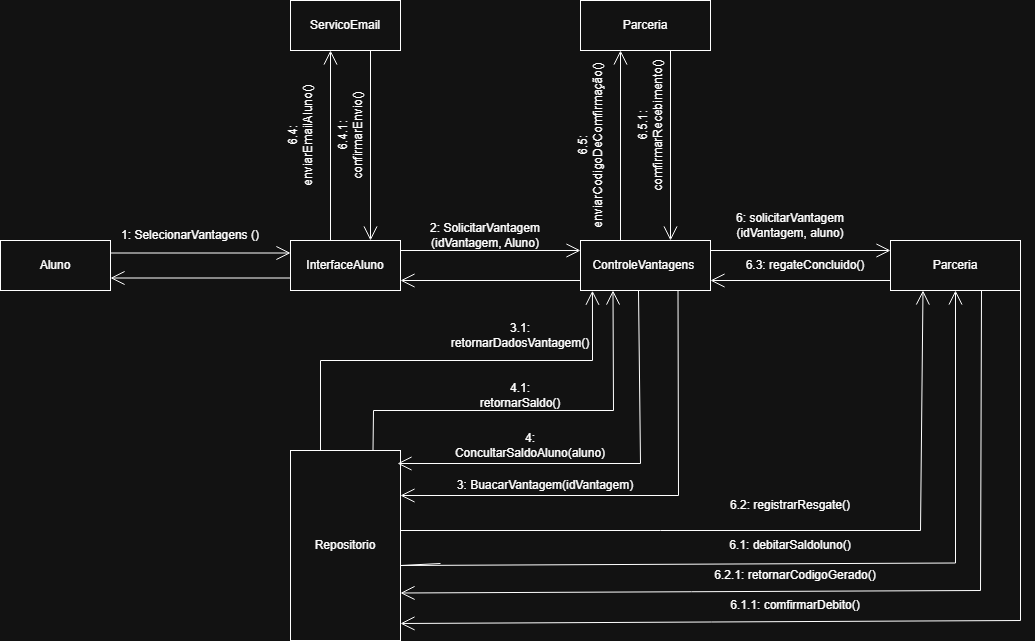

The diagram above was exported from draw.io. Its source (the exported page's mxGraphModel, read from the mxfile embedded in the PNG):
<mxGraphModel dx="1310" dy="1864" grid="1" gridSize="10" guides="1" tooltips="1" connect="1" arrows="1" fold="1" page="1" pageScale="1" pageWidth="827" pageHeight="1169" math="0" shadow="0">
  <root>
    <mxCell id="0" />
    <mxCell id="1" parent="0" />
    <mxCell id="KXjho5424hzHZgQL3-cg-1" parent="1" style="html=1;whiteSpace=wrap;" value="Aluno" vertex="1">
      <mxGeometry height="50" width="110" x="110" y="110" as="geometry" />
    </mxCell>
    <mxCell id="KXjho5424hzHZgQL3-cg-2" parent="1" style="html=1;whiteSpace=wrap;" value="ControleVantagens&amp;nbsp;" vertex="1">
      <mxGeometry height="50" width="130" x="690" y="110" as="geometry" />
    </mxCell>
    <mxCell id="KXjho5424hzHZgQL3-cg-3" parent="1" style="html=1;whiteSpace=wrap;" value="InterfaceAluno" vertex="1">
      <mxGeometry height="50" width="110" x="400" y="110" as="geometry" />
    </mxCell>
    <mxCell id="KXjho5424hzHZgQL3-cg-4" edge="1" parent="1" source="KXjho5424hzHZgQL3-cg-1" style="endArrow=open;endFill=1;endSize=12;html=1;rounded=0;exitX=1;exitY=0.25;exitDx=0;exitDy=0;entryX=0;entryY=0.25;entryDx=0;entryDy=0;" target="KXjho5424hzHZgQL3-cg-3" value="">
      <mxGeometry relative="1" width="160" as="geometry">
        <mxPoint x="280" y="120.00000000000006" as="sourcePoint" />
        <mxPoint x="400" y="120" as="targetPoint" />
      </mxGeometry>
    </mxCell>
    <mxCell id="KXjho5424hzHZgQL3-cg-5" edge="1" parent="1" source="KXjho5424hzHZgQL3-cg-3" style="endArrow=open;endFill=1;endSize=12;html=1;rounded=0;exitX=0;exitY=0.75;exitDx=0;exitDy=0;entryX=1;entryY=0.75;entryDx=0;entryDy=0;" target="KXjho5424hzHZgQL3-cg-1" value="">
      <mxGeometry relative="1" width="160" as="geometry">
        <mxPoint x="310" y="170.00000000000006" as="sourcePoint" />
        <mxPoint x="410" y="170.00000000000006" as="targetPoint" />
      </mxGeometry>
    </mxCell>
    <mxCell id="KXjho5424hzHZgQL3-cg-6" parent="1" style="text;html=1;whiteSpace=wrap;strokeColor=none;fillColor=none;align=center;verticalAlign=middle;rounded=0;" value="1: SelecionarVantagens ()" vertex="1">
      <mxGeometry height="30" width="160" x="220" y="90" as="geometry" />
    </mxCell>
    <mxCell id="KXjho5424hzHZgQL3-cg-7" edge="1" parent="1" style="endArrow=open;endFill=1;endSize=12;html=1;rounded=0;exitX=1;exitY=0.25;exitDx=0;exitDy=0;entryX=0;entryY=0.25;entryDx=0;entryDy=0;" value="">
      <mxGeometry relative="1" width="160" as="geometry">
        <mxPoint x="510" y="120" as="sourcePoint" />
        <mxPoint x="690" y="120" as="targetPoint" />
      </mxGeometry>
    </mxCell>
    <mxCell id="KXjho5424hzHZgQL3-cg-8" edge="1" parent="1" style="endArrow=open;endFill=1;endSize=12;html=1;rounded=0;exitX=0;exitY=0.75;exitDx=0;exitDy=0;entryX=1;entryY=0.75;entryDx=0;entryDy=0;" value="">
      <mxGeometry relative="1" width="160" as="geometry">
        <mxPoint x="690" y="150" as="sourcePoint" />
        <mxPoint x="510" y="150" as="targetPoint" />
      </mxGeometry>
    </mxCell>
    <mxCell id="KXjho5424hzHZgQL3-cg-9" parent="1" style="text;html=1;whiteSpace=wrap;strokeColor=none;fillColor=none;align=center;verticalAlign=middle;rounded=0;" value="2: SolicitarVantagem&lt;div&gt;(idVantagem, Aluno)&lt;/div&gt;" vertex="1">
      <mxGeometry height="30" width="130" x="530" y="90" as="geometry" />
    </mxCell>
    <mxCell id="KXjho5424hzHZgQL3-cg-10" parent="1" style="html=1;whiteSpace=wrap;" value="Repositorio" vertex="1">
      <mxGeometry height="190" width="110" x="400" y="320" as="geometry" />
    </mxCell>
    <mxCell id="KXjho5424hzHZgQL3-cg-11" edge="1" parent="1" source="KXjho5424hzHZgQL3-cg-2" style="endArrow=open;endFill=1;endSize=12;html=1;rounded=0;exitX=0.75;exitY=1;exitDx=0;exitDy=0;entryX=1;entryY=0.5;entryDx=0;entryDy=0;" value="">
      <mxGeometry relative="1" width="160" as="geometry">
        <Array as="points">
          <mxPoint x="788" y="365" />
        </Array>
        <mxPoint x="787.5" y="180" as="sourcePoint" />
        <mxPoint x="510" y="365" as="targetPoint" />
      </mxGeometry>
    </mxCell>
    <mxCell id="KXjho5424hzHZgQL3-cg-12" edge="1" parent="1" style="endArrow=open;endFill=1;endSize=12;html=1;rounded=0;exitX=0.75;exitY=1;exitDx=0;exitDy=0;" value="">
      <mxGeometry relative="1" width="160" as="geometry">
        <Array as="points">
          <mxPoint x="750" y="333" />
        </Array>
        <mxPoint x="748" y="160" as="sourcePoint" />
        <mxPoint x="507" y="333" as="targetPoint" />
      </mxGeometry>
    </mxCell>
    <mxCell id="KXjho5424hzHZgQL3-cg-13" parent="1" style="text;html=1;whiteSpace=wrap;strokeColor=none;fillColor=none;align=center;verticalAlign=middle;rounded=0;" value="3: BuacarVantagem&lt;span style=&quot;background-color: transparent; color: light-dark(rgb(0, 0, 0), rgb(255, 255, 255));&quot;&gt;(idVantagem)&lt;/span&gt;" vertex="1">
      <mxGeometry height="30" width="190" x="560" y="340" as="geometry" />
    </mxCell>
    <mxCell id="KXjho5424hzHZgQL3-cg-14" parent="1" style="text;html=1;whiteSpace=wrap;strokeColor=none;fillColor=none;align=center;verticalAlign=middle;rounded=0;" value="4: ConcultarSaldoAluno(aluno)" vertex="1">
      <mxGeometry height="30" width="60" x="610" y="300" as="geometry" />
    </mxCell>
    <mxCell id="KXjho5424hzHZgQL3-cg-15" edge="1" parent="1" source="KXjho5424hzHZgQL3-cg-10" style="endArrow=open;endFill=1;endSize=12;html=1;rounded=0;exitX=0.75;exitY=0;exitDx=0;exitDy=0;entryX=0.25;entryY=1;entryDx=0;entryDy=0;" target="KXjho5424hzHZgQL3-cg-2" value="">
      <mxGeometry relative="1" width="160" as="geometry">
        <Array as="points">
          <mxPoint x="483" y="280" />
          <mxPoint x="723" y="280" />
        </Array>
        <mxPoint x="518" y="268.5" as="sourcePoint" />
        <mxPoint x="280" y="441.5" as="targetPoint" />
      </mxGeometry>
    </mxCell>
    <mxCell id="KXjho5424hzHZgQL3-cg-16" edge="1" parent="1" style="endArrow=open;endFill=1;endSize=12;html=1;rounded=0;exitX=0.75;exitY=0;exitDx=0;exitDy=0;entryX=0.092;entryY=1.005;entryDx=0;entryDy=0;entryPerimeter=0;" target="KXjho5424hzHZgQL3-cg-2" value="">
      <mxGeometry relative="1" width="160" as="geometry">
        <Array as="points">
          <mxPoint x="430" y="230" />
          <mxPoint x="702" y="230" />
        </Array>
        <mxPoint x="430" y="320" as="sourcePoint" />
        <mxPoint x="670" y="160" as="targetPoint" />
      </mxGeometry>
    </mxCell>
    <mxCell id="KXjho5424hzHZgQL3-cg-17" parent="1" style="text;html=1;whiteSpace=wrap;strokeColor=none;fillColor=none;align=center;verticalAlign=middle;rounded=0;" value="4.1: retornarSaldo()" vertex="1">
      <mxGeometry height="30" width="60" x="600" y="250" as="geometry" />
    </mxCell>
    <mxCell id="KXjho5424hzHZgQL3-cg-18" parent="1" style="text;html=1;whiteSpace=wrap;strokeColor=none;fillColor=none;align=center;verticalAlign=middle;rounded=0;" value="3.1: retornarDadosVantagem()" vertex="1">
      <mxGeometry height="30" width="60" x="600" y="190" as="geometry" />
    </mxCell>
    <mxCell id="KXjho5424hzHZgQL3-cg-19" parent="1" style="html=1;whiteSpace=wrap;" value="Parceria" vertex="1">
      <mxGeometry height="50" width="130" x="690" y="-130" as="geometry" />
    </mxCell>
    <mxCell id="KXjho5424hzHZgQL3-cg-22" edge="1" parent="1" style="endArrow=open;endFill=1;endSize=12;html=1;rounded=0;exitX=0.25;exitY=0;exitDx=0;exitDy=0;entryX=0.25;entryY=1;entryDx=0;entryDy=0;" value="">
      <mxGeometry relative="1" width="160" as="geometry">
        <mxPoint x="730.0000000000002" y="110" as="sourcePoint" />
        <mxPoint x="730.0000000000002" y="-80" as="targetPoint" />
      </mxGeometry>
    </mxCell>
    <mxCell id="KXjho5424hzHZgQL3-cg-23" edge="1" parent="1" style="endArrow=open;endFill=1;endSize=12;html=1;rounded=0;exitX=0.75;exitY=1;exitDx=0;exitDy=0;entryX=0.75;entryY=0;entryDx=0;entryDy=0;" value="">
      <mxGeometry relative="1" width="160" as="geometry">
        <mxPoint x="780.0000000000002" y="-80" as="sourcePoint" />
        <mxPoint x="780.0000000000002" y="110" as="targetPoint" />
      </mxGeometry>
    </mxCell>
    <mxCell id="KXjho5424hzHZgQL3-cg-24" parent="1" style="text;html=1;whiteSpace=wrap;strokeColor=none;fillColor=none;align=center;verticalAlign=middle;rounded=0;rotation=-90;" value="6.5: enviarCodigoDeComfirmação()" vertex="1">
      <mxGeometry height="30" width="60" x="670" as="geometry" />
    </mxCell>
    <mxCell id="KXjho5424hzHZgQL3-cg-25" parent="1" style="text;html=1;whiteSpace=wrap;strokeColor=none;fillColor=none;align=center;verticalAlign=middle;rounded=0;rotation=-90;" value="6.5.1: comfirmarRecebimento()" vertex="1">
      <mxGeometry height="30" width="60" x="730" y="-20" as="geometry" />
    </mxCell>
    <mxCell id="KXjho5424hzHZgQL3-cg-26" parent="1" style="html=1;whiteSpace=wrap;" value="ServicoEmail" vertex="1">
      <mxGeometry height="50" width="110" x="400" y="-130" as="geometry" />
    </mxCell>
    <mxCell id="KXjho5424hzHZgQL3-cg-27" edge="1" parent="1" style="endArrow=open;endFill=1;endSize=12;html=1;rounded=0;exitX=0.25;exitY=0;exitDx=0;exitDy=0;entryX=0.25;entryY=1;entryDx=0;entryDy=0;" value="">
      <mxGeometry relative="1" width="160" as="geometry">
        <mxPoint x="440.0000000000002" y="110" as="sourcePoint" />
        <mxPoint x="440.0000000000002" y="-80" as="targetPoint" />
      </mxGeometry>
    </mxCell>
    <mxCell id="KXjho5424hzHZgQL3-cg-28" parent="1" style="text;html=1;whiteSpace=wrap;strokeColor=none;fillColor=none;align=center;verticalAlign=middle;rounded=0;rotation=-90;" value="6.4: enviarEmailAluno()" vertex="1">
      <mxGeometry height="30" width="60" x="380" y="-10" as="geometry" />
    </mxCell>
    <mxCell id="KXjho5424hzHZgQL3-cg-29" edge="1" parent="1" style="endArrow=open;endFill=1;endSize=12;html=1;rounded=0;exitX=0.75;exitY=1;exitDx=0;exitDy=0;entryX=0.75;entryY=0;entryDx=0;entryDy=0;" value="">
      <mxGeometry relative="1" width="160" as="geometry">
        <mxPoint x="480.0000000000002" y="-80" as="sourcePoint" />
        <mxPoint x="480.0000000000002" y="110" as="targetPoint" />
      </mxGeometry>
    </mxCell>
    <mxCell id="KXjho5424hzHZgQL3-cg-30" parent="1" style="text;html=1;whiteSpace=wrap;strokeColor=none;fillColor=none;align=center;verticalAlign=middle;rounded=0;rotation=-90;" value="6.4.1: confirmarEnvio()" vertex="1">
      <mxGeometry height="30" width="60" x="430" y="-10" as="geometry" />
    </mxCell>
    <mxCell id="KXjho5424hzHZgQL3-cg-31" parent="1" style="html=1;whiteSpace=wrap;" value="Parceria" vertex="1">
      <mxGeometry height="50" width="130" x="1000" y="110" as="geometry" />
    </mxCell>
    <mxCell id="KXjho5424hzHZgQL3-cg-32" edge="1" parent="1" style="endArrow=open;endFill=1;endSize=12;html=1;rounded=0;exitX=1;exitY=0.25;exitDx=0;exitDy=0;entryX=0;entryY=0.25;entryDx=0;entryDy=0;" value="">
      <mxGeometry relative="1" width="160" as="geometry">
        <mxPoint x="820" y="120" as="sourcePoint" />
        <mxPoint x="1000" y="120" as="targetPoint" />
      </mxGeometry>
    </mxCell>
    <mxCell id="KXjho5424hzHZgQL3-cg-33" parent="1" style="text;html=1;whiteSpace=wrap;strokeColor=none;fillColor=none;align=center;verticalAlign=middle;rounded=0;" value="6: solicitarVantagem&lt;div&gt;(idVantagem, aluno)&lt;/div&gt;" vertex="1">
      <mxGeometry height="30" width="140" x="830" y="80" as="geometry" />
    </mxCell>
    <mxCell id="KXjho5424hzHZgQL3-cg-34" edge="1" parent="1" style="endArrow=open;endFill=1;endSize=12;html=1;rounded=0;exitX=0;exitY=0.75;exitDx=0;exitDy=0;entryX=1;entryY=0.75;entryDx=0;entryDy=0;" value="">
      <mxGeometry relative="1" width="160" as="geometry">
        <mxPoint x="1000" y="150" as="sourcePoint" />
        <mxPoint x="820" y="150" as="targetPoint" />
      </mxGeometry>
    </mxCell>
    <mxCell id="KXjho5424hzHZgQL3-cg-35" parent="1" style="text;html=1;whiteSpace=wrap;strokeColor=none;fillColor=none;align=center;verticalAlign=middle;rounded=0;" value="6.3: regateConcluido()" vertex="1">
      <mxGeometry height="30" width="170" x="830" y="120" as="geometry" />
    </mxCell>
    <mxCell id="KXjho5424hzHZgQL3-cg-36" edge="1" parent="1" style="endArrow=open;endFill=1;endSize=12;html=1;rounded=0;exitX=0.75;exitY=0;exitDx=0;exitDy=0;entryX=0.25;entryY=1;entryDx=0;entryDy=0;" target="KXjho5424hzHZgQL3-cg-31" value="">
      <mxGeometry relative="1" width="160" as="geometry">
        <Array as="points">
          <mxPoint x="510" y="400" />
          <mxPoint x="1030" y="400" />
        </Array>
        <mxPoint x="510" y="440" as="sourcePoint" />
        <mxPoint x="750" y="280" as="targetPoint" />
      </mxGeometry>
    </mxCell>
    <mxCell id="KXjho5424hzHZgQL3-cg-37" edge="1" parent="1" style="endArrow=open;endFill=1;endSize=12;html=1;rounded=0;entryX=0.5;entryY=1;entryDx=0;entryDy=0;" target="KXjho5424hzHZgQL3-cg-31" value="">
      <mxGeometry relative="1" width="160" as="geometry">
        <Array as="points">
          <mxPoint x="510" y="435" />
          <mxPoint x="1065" y="432.5" />
        </Array>
        <mxPoint x="550" y="433" as="sourcePoint" />
        <mxPoint x="1065" y="180" as="targetPoint" />
      </mxGeometry>
    </mxCell>
    <mxCell id="KXjho5424hzHZgQL3-cg-38" parent="1" style="text;html=1;whiteSpace=wrap;strokeColor=none;fillColor=none;align=center;verticalAlign=middle;rounded=0;" value="6.2: registrarResgate()" vertex="1">
      <mxGeometry height="30" width="150" x="825" y="360" as="geometry" />
    </mxCell>
    <mxCell id="KXjho5424hzHZgQL3-cg-39" parent="1" style="text;html=1;whiteSpace=wrap;strokeColor=none;fillColor=none;align=center;verticalAlign=middle;rounded=0;" value="6.1: debitarSaldoluno()" vertex="1">
      <mxGeometry height="30" width="180" x="810" y="400" as="geometry" />
    </mxCell>
    <mxCell id="KXjho5424hzHZgQL3-cg-42" edge="1" parent="1" style="endArrow=open;endFill=1;endSize=12;html=1;rounded=0;exitX=0.75;exitY=1;exitDx=0;exitDy=0;entryX=1;entryY=0.75;entryDx=0;entryDy=0;" target="KXjho5424hzHZgQL3-cg-10" value="">
      <mxGeometry relative="1" width="160" as="geometry">
        <Array as="points">
          <mxPoint x="1090" y="460" />
        </Array>
        <mxPoint x="1091" y="160" as="sourcePoint" />
        <mxPoint x="850" y="333" as="targetPoint" />
      </mxGeometry>
    </mxCell>
    <mxCell id="KXjho5424hzHZgQL3-cg-43" edge="1" parent="1" source="KXjho5424hzHZgQL3-cg-31" style="endArrow=open;endFill=1;endSize=12;html=1;rounded=0;exitX=1;exitY=1;exitDx=0;exitDy=0;entryX=1;entryY=0.75;entryDx=0;entryDy=0;" value="">
      <mxGeometry relative="1" width="160" as="geometry">
        <Array as="points">
          <mxPoint x="1130" y="490" />
        </Array>
        <mxPoint x="1091" y="190" as="sourcePoint" />
        <mxPoint x="510" y="493" as="targetPoint" />
      </mxGeometry>
    </mxCell>
    <mxCell id="KXjho5424hzHZgQL3-cg-44" parent="1" style="text;html=1;whiteSpace=wrap;strokeColor=none;fillColor=none;align=center;verticalAlign=middle;rounded=0;" value="6.2.1: retornarCodigoGerado()" vertex="1">
      <mxGeometry height="30" width="190" x="810" y="430" as="geometry" />
    </mxCell>
    <mxCell id="KXjho5424hzHZgQL3-cg-45" parent="1" style="text;html=1;whiteSpace=wrap;strokeColor=none;fillColor=none;align=center;verticalAlign=middle;rounded=0;" value="6.1.1: comfirmarDebito()" vertex="1">
      <mxGeometry height="30" width="160" x="825" y="460" as="geometry" />
    </mxCell>
  </root>
</mxGraphModel>